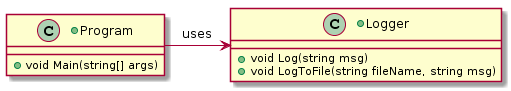

The diagram above was rendered by PlantUML. Its source (embedded in the PNG):
@startuml
+class Logger {
  +void Log(string msg)
  +void LogToFile(string fileName, string msg)
}
+class Program {
    +void Main(string[] args)
}
Logger <-right- Program : uses
@enduml